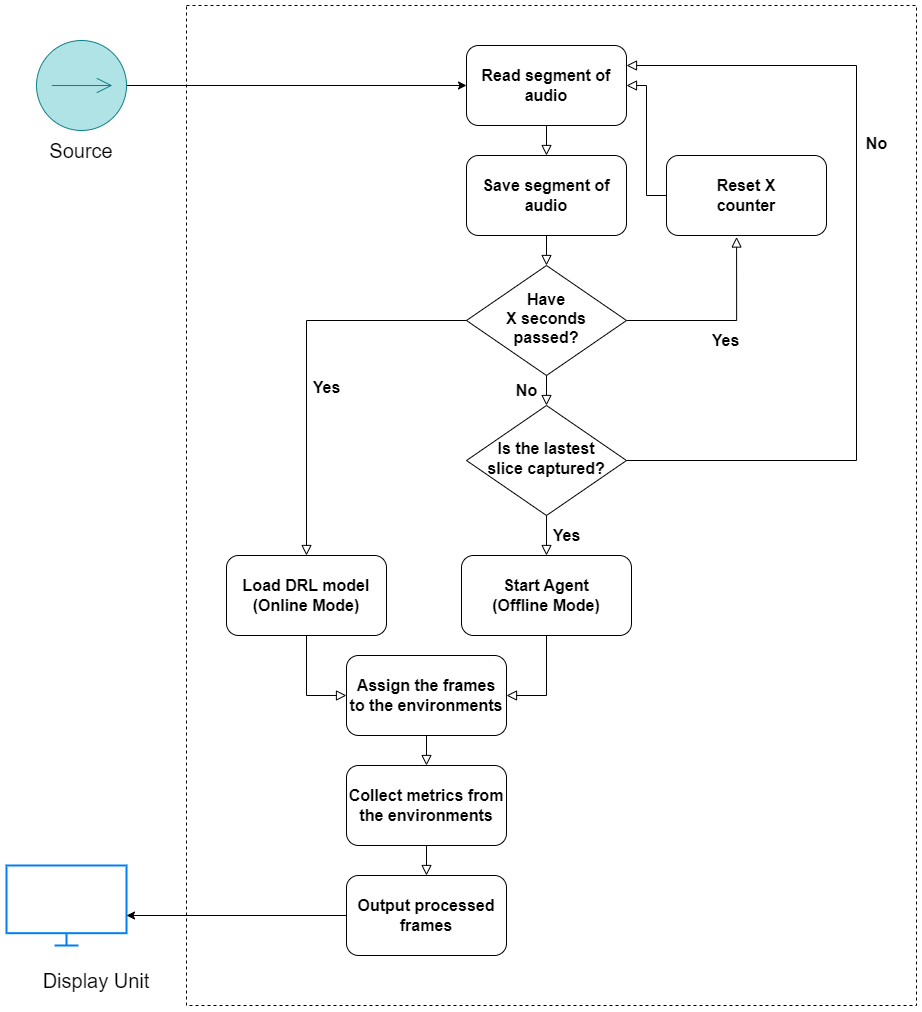

The diagram above was exported from draw.io. Its source (the exported page's mxGraphModel, read from the mxfile embedded in the PNG):
<mxGraphModel dx="2810" dy="2240" grid="1" gridSize="10" guides="1" tooltips="1" connect="1" arrows="1" fold="1" page="1" pageScale="1" pageWidth="850" pageHeight="1100" math="0" shadow="0">
  <root>
    <mxCell id="0" />
    <mxCell id="1" parent="0" />
    <mxCell id="aDZ645ws1fKtsJkADAar-1" value="" style="rounded=0;whiteSpace=wrap;html=1;dashed=1;" vertex="1" parent="1">
      <mxGeometry x="-200" y="-160" width="730" height="1000" as="geometry" />
    </mxCell>
    <mxCell id="aDZ645ws1fKtsJkADAar-2" value="" style="html=1;verticalLabelPosition=bottom;align=center;labelBackgroundColor=#ffffff;verticalAlign=top;strokeWidth=2;strokeColor=#0080F0;shadow=0;dashed=0;shape=mxgraph.ios7.icons.monitor;" vertex="1" parent="1">
      <mxGeometry x="-380" y="700" width="120" height="80" as="geometry" />
    </mxCell>
    <mxCell id="aDZ645ws1fKtsJkADAar-3" value="Read segment of audio" style="rounded=1;whiteSpace=wrap;html=1;fontSize=16;glass=0;strokeWidth=1;shadow=0;fontStyle=1" vertex="1" parent="1">
      <mxGeometry x="80" y="-120" width="160" height="80" as="geometry" />
    </mxCell>
    <mxCell id="aDZ645ws1fKtsJkADAar-4" value="" style="rounded=0;html=1;jettySize=auto;orthogonalLoop=1;fontSize=11;endArrow=block;endFill=0;endSize=8;strokeWidth=1;shadow=0;labelBackgroundColor=none;edgeStyle=orthogonalEdgeStyle;exitX=0.5;exitY=1;exitDx=0;exitDy=0;entryX=0.5;entryY=0;entryDx=0;entryDy=0;" edge="1" parent="1" source="aDZ645ws1fKtsJkADAar-3" target="aDZ645ws1fKtsJkADAar-5">
      <mxGeometry relative="1" as="geometry">
        <mxPoint x="184" y="230" as="sourcePoint" />
        <mxPoint x="160" y="20" as="targetPoint" />
      </mxGeometry>
    </mxCell>
    <mxCell id="aDZ645ws1fKtsJkADAar-5" value="Save segment of audio" style="rounded=1;whiteSpace=wrap;html=1;fontSize=16;glass=0;strokeWidth=1;shadow=0;fontStyle=1" vertex="1" parent="1">
      <mxGeometry x="80" y="-10" width="160" height="80" as="geometry" />
    </mxCell>
    <mxCell id="aDZ645ws1fKtsJkADAar-6" value="" style="rounded=0;html=1;jettySize=auto;orthogonalLoop=1;fontSize=11;endArrow=block;endFill=0;endSize=8;strokeWidth=1;shadow=0;labelBackgroundColor=none;edgeStyle=orthogonalEdgeStyle;exitX=0.5;exitY=1;exitDx=0;exitDy=0;entryX=0.5;entryY=0;entryDx=0;entryDy=0;" edge="1" parent="1" source="aDZ645ws1fKtsJkADAar-5" target="aDZ645ws1fKtsJkADAar-7">
      <mxGeometry relative="1" as="geometry">
        <mxPoint x="170" y="-30" as="sourcePoint" />
        <mxPoint x="160" y="130" as="targetPoint" />
      </mxGeometry>
    </mxCell>
    <mxCell id="aDZ645ws1fKtsJkADAar-7" value="Have&lt;br style=&quot;border-color: var(--border-color); font-size: 16px;&quot;&gt;X seconds&lt;br style=&quot;border-color: var(--border-color); font-size: 16px;&quot;&gt;passed?" style="rhombus;whiteSpace=wrap;html=1;shadow=0;fontFamily=Helvetica;fontSize=16;align=center;strokeWidth=1;spacing=6;spacingTop=-4;fontStyle=1" vertex="1" parent="1">
      <mxGeometry x="80" y="100" width="160" height="110" as="geometry" />
    </mxCell>
    <mxCell id="aDZ645ws1fKtsJkADAar-8" value="&lt;font style=&quot;font-size: 16px;&quot;&gt;&lt;b&gt;No&lt;/b&gt;&lt;/font&gt;" style="edgeStyle=orthogonalEdgeStyle;rounded=0;html=1;jettySize=auto;orthogonalLoop=1;fontSize=11;endArrow=block;endFill=0;endSize=8;strokeWidth=1;shadow=0;labelBackgroundColor=none;exitX=0.5;exitY=1;exitDx=0;exitDy=0;entryX=0.5;entryY=0;entryDx=0;entryDy=0;" edge="1" parent="1" source="aDZ645ws1fKtsJkADAar-7" target="aDZ645ws1fKtsJkADAar-9">
      <mxGeometry x="0.0062" y="-20" relative="1" as="geometry">
        <mxPoint y="-1" as="offset" />
        <mxPoint x="250" y="420" as="sourcePoint" />
        <mxPoint x="180" y="350" as="targetPoint" />
        <Array as="points" />
      </mxGeometry>
    </mxCell>
    <mxCell id="aDZ645ws1fKtsJkADAar-9" value="Is the lastest&lt;br&gt;slice captured?" style="rhombus;whiteSpace=wrap;html=1;shadow=0;fontFamily=Helvetica;fontSize=16;align=center;strokeWidth=1;spacing=6;spacingTop=-4;fontStyle=1" vertex="1" parent="1">
      <mxGeometry x="80" y="240" width="160" height="110" as="geometry" />
    </mxCell>
    <mxCell id="aDZ645ws1fKtsJkADAar-10" value="&lt;font style=&quot;font-size: 16px;&quot;&gt;&lt;b&gt;Yes&lt;/b&gt;&lt;/font&gt;" style="edgeStyle=orthogonalEdgeStyle;rounded=0;html=1;jettySize=auto;orthogonalLoop=1;fontSize=11;endArrow=block;endFill=0;endSize=8;strokeWidth=1;shadow=0;labelBackgroundColor=none;exitX=1;exitY=0.5;exitDx=0;exitDy=0;entryX=0.438;entryY=1.019;entryDx=0;entryDy=0;entryPerimeter=0;" edge="1" parent="1" source="aDZ645ws1fKtsJkADAar-7" target="aDZ645ws1fKtsJkADAar-25">
      <mxGeometry x="0.0164" y="-20" relative="1" as="geometry">
        <mxPoint as="offset" />
        <mxPoint x="390" y="330" as="sourcePoint" />
        <mxPoint x="340" y="-10" as="targetPoint" />
        <Array as="points">
          <mxPoint x="350" y="155" />
        </Array>
      </mxGeometry>
    </mxCell>
    <mxCell id="aDZ645ws1fKtsJkADAar-11" value="&lt;font style=&quot;font-size: 16px;&quot;&gt;&lt;b&gt;Yes&lt;/b&gt;&lt;/font&gt;" style="edgeStyle=orthogonalEdgeStyle;rounded=0;html=1;jettySize=auto;orthogonalLoop=1;fontSize=11;endArrow=block;endFill=0;endSize=8;strokeWidth=1;shadow=0;labelBackgroundColor=none;exitX=0;exitY=0.5;exitDx=0;exitDy=0;entryX=0.5;entryY=0;entryDx=0;entryDy=0;" edge="1" parent="1" source="aDZ645ws1fKtsJkADAar-7" target="aDZ645ws1fKtsJkADAar-12">
      <mxGeometry x="0.1529" y="20" relative="1" as="geometry">
        <mxPoint as="offset" />
        <mxPoint x="250" y="230" as="sourcePoint" />
        <mxPoint x="160" y="360" as="targetPoint" />
      </mxGeometry>
    </mxCell>
    <mxCell id="aDZ645ws1fKtsJkADAar-12" value="Load DRL model&lt;br style=&quot;font-size: 16px;&quot;&gt;(Online Mode)" style="rounded=1;whiteSpace=wrap;html=1;fontSize=16;glass=0;strokeWidth=1;shadow=0;fontStyle=1" vertex="1" parent="1">
      <mxGeometry x="-160" y="390" width="160" height="80" as="geometry" />
    </mxCell>
    <mxCell id="aDZ645ws1fKtsJkADAar-13" value="" style="rounded=0;html=1;jettySize=auto;orthogonalLoop=1;fontSize=11;endArrow=block;endFill=0;endSize=8;strokeWidth=1;shadow=0;labelBackgroundColor=none;edgeStyle=orthogonalEdgeStyle;exitX=0.5;exitY=1;exitDx=0;exitDy=0;entryX=0;entryY=0.5;entryDx=0;entryDy=0;" edge="1" parent="1" source="aDZ645ws1fKtsJkADAar-12" target="aDZ645ws1fKtsJkADAar-14">
      <mxGeometry relative="1" as="geometry">
        <mxPoint x="170" y="290" as="sourcePoint" />
        <mxPoint x="160" y="480" as="targetPoint" />
      </mxGeometry>
    </mxCell>
    <mxCell id="aDZ645ws1fKtsJkADAar-14" value="Assign the frames to the environments" style="rounded=1;whiteSpace=wrap;html=1;fontSize=16;glass=0;strokeWidth=1;shadow=0;fontStyle=1" vertex="1" parent="1">
      <mxGeometry x="-40" y="490" width="160" height="80" as="geometry" />
    </mxCell>
    <mxCell id="aDZ645ws1fKtsJkADAar-15" value="" style="rounded=0;html=1;jettySize=auto;orthogonalLoop=1;fontSize=11;endArrow=block;endFill=0;endSize=8;strokeWidth=1;shadow=0;labelBackgroundColor=none;edgeStyle=orthogonalEdgeStyle;exitX=0.5;exitY=1;exitDx=0;exitDy=0;entryX=0.5;entryY=0;entryDx=0;entryDy=0;" edge="1" parent="1" source="aDZ645ws1fKtsJkADAar-14" target="aDZ645ws1fKtsJkADAar-24">
      <mxGeometry relative="1" as="geometry">
        <mxPoint x="170" y="630" as="sourcePoint" />
        <mxPoint x="170" y="830" as="targetPoint" />
      </mxGeometry>
    </mxCell>
    <mxCell id="aDZ645ws1fKtsJkADAar-16" value="&lt;font style=&quot;font-size: 16px;&quot;&gt;&lt;b&gt;Yes&lt;/b&gt;&lt;/font&gt;" style="edgeStyle=orthogonalEdgeStyle;rounded=0;html=1;jettySize=auto;orthogonalLoop=1;fontSize=11;endArrow=block;endFill=0;endSize=8;strokeWidth=1;shadow=0;labelBackgroundColor=none;exitX=0.5;exitY=1;exitDx=0;exitDy=0;entryX=0.5;entryY=0;entryDx=0;entryDy=0;" edge="1" parent="1" source="aDZ645ws1fKtsJkADAar-9" target="aDZ645ws1fKtsJkADAar-17">
      <mxGeometry y="20" relative="1" as="geometry">
        <mxPoint as="offset" />
        <mxPoint x="170" y="290" as="sourcePoint" />
        <mxPoint x="400" y="340" as="targetPoint" />
      </mxGeometry>
    </mxCell>
    <mxCell id="aDZ645ws1fKtsJkADAar-17" value="Start Agent&lt;br style=&quot;font-size: 16px;&quot;&gt;(Offline Mode)" style="rounded=1;whiteSpace=wrap;html=1;fontSize=16;glass=0;strokeWidth=1;shadow=0;fontStyle=1" vertex="1" parent="1">
      <mxGeometry x="75" y="390" width="170" height="80" as="geometry" />
    </mxCell>
    <mxCell id="aDZ645ws1fKtsJkADAar-18" value="" style="rounded=0;html=1;jettySize=auto;orthogonalLoop=1;fontSize=11;endArrow=block;endFill=0;endSize=8;strokeWidth=1;shadow=0;labelBackgroundColor=none;edgeStyle=orthogonalEdgeStyle;exitX=0.5;exitY=1;exitDx=0;exitDy=0;entryX=1;entryY=0.5;entryDx=0;entryDy=0;" edge="1" parent="1" source="aDZ645ws1fKtsJkADAar-17" target="aDZ645ws1fKtsJkADAar-14">
      <mxGeometry relative="1" as="geometry">
        <mxPoint x="170" y="560" as="sourcePoint" />
        <mxPoint x="170" y="640" as="targetPoint" />
      </mxGeometry>
    </mxCell>
    <mxCell id="aDZ645ws1fKtsJkADAar-19" value="" style="endArrow=classic;html=1;rounded=0;exitX=1;exitY=0.5;exitDx=0;exitDy=0;entryX=0;entryY=0.5;entryDx=0;entryDy=0;exitPerimeter=0;" edge="1" parent="1" target="aDZ645ws1fKtsJkADAar-3" source="aDZ645ws1fKtsJkADAar-27">
      <mxGeometry width="50" height="50" relative="1" as="geometry">
        <mxPoint x="-240" y="-80" as="sourcePoint" />
        <mxPoint x="-140" y="50" as="targetPoint" />
      </mxGeometry>
    </mxCell>
    <mxCell id="aDZ645ws1fKtsJkADAar-20" value="Output processed frames" style="rounded=1;whiteSpace=wrap;html=1;fontSize=16;glass=0;strokeWidth=1;shadow=0;fontStyle=1" vertex="1" parent="1">
      <mxGeometry x="-40" y="710" width="160" height="80" as="geometry" />
    </mxCell>
    <mxCell id="aDZ645ws1fKtsJkADAar-21" value="" style="rounded=0;html=1;jettySize=auto;orthogonalLoop=1;fontSize=11;endArrow=block;endFill=0;endSize=8;strokeWidth=1;shadow=0;labelBackgroundColor=none;edgeStyle=orthogonalEdgeStyle;exitX=0.5;exitY=1;exitDx=0;exitDy=0;entryX=0.5;entryY=0;entryDx=0;entryDy=0;" edge="1" parent="1" source="aDZ645ws1fKtsJkADAar-24" target="aDZ645ws1fKtsJkADAar-20">
      <mxGeometry relative="1" as="geometry">
        <mxPoint x="310" y="800" as="sourcePoint" />
        <mxPoint x="310" y="880" as="targetPoint" />
      </mxGeometry>
    </mxCell>
    <mxCell id="aDZ645ws1fKtsJkADAar-22" value="&lt;font style=&quot;font-size: 16px;&quot;&gt;&lt;b&gt;No&lt;/b&gt;&lt;/font&gt;" style="edgeStyle=orthogonalEdgeStyle;rounded=0;html=1;jettySize=auto;orthogonalLoop=1;fontSize=11;endArrow=block;endFill=0;endSize=8;strokeWidth=1;shadow=0;labelBackgroundColor=none;exitX=1;exitY=0.5;exitDx=0;exitDy=0;entryX=1;entryY=0.25;entryDx=0;entryDy=0;" edge="1" parent="1" source="aDZ645ws1fKtsJkADAar-9" target="aDZ645ws1fKtsJkADAar-3">
      <mxGeometry x="0.2783" y="-20" relative="1" as="geometry">
        <mxPoint as="offset" />
        <mxPoint x="590" y="365" as="sourcePoint" />
        <mxPoint x="470" y="-210" as="targetPoint" />
        <Array as="points">
          <mxPoint x="470" y="295" />
          <mxPoint x="470" y="-100" />
        </Array>
      </mxGeometry>
    </mxCell>
    <mxCell id="aDZ645ws1fKtsJkADAar-23" value="" style="endArrow=classic;html=1;rounded=0;exitX=0;exitY=0.5;exitDx=0;exitDy=0;" edge="1" parent="1" source="aDZ645ws1fKtsJkADAar-20">
      <mxGeometry width="50" height="50" relative="1" as="geometry">
        <mxPoint x="-50" y="959.66" as="sourcePoint" />
        <mxPoint x="-260" y="750" as="targetPoint" />
        <Array as="points" />
      </mxGeometry>
    </mxCell>
    <mxCell id="aDZ645ws1fKtsJkADAar-24" value="Collect metrics from the environments" style="rounded=1;whiteSpace=wrap;html=1;fontSize=16;glass=0;strokeWidth=1;shadow=0;fontStyle=1" vertex="1" parent="1">
      <mxGeometry x="-40" y="600" width="160" height="80" as="geometry" />
    </mxCell>
    <mxCell id="aDZ645ws1fKtsJkADAar-25" value="Reset X&lt;br&gt;counter" style="rounded=1;whiteSpace=wrap;html=1;fontSize=16;glass=0;strokeWidth=1;shadow=0;fontStyle=1" vertex="1" parent="1">
      <mxGeometry x="280" y="-10" width="160" height="80" as="geometry" />
    </mxCell>
    <mxCell id="aDZ645ws1fKtsJkADAar-26" value="" style="rounded=0;html=1;jettySize=auto;orthogonalLoop=1;fontSize=11;endArrow=block;endFill=0;endSize=8;strokeWidth=1;shadow=0;labelBackgroundColor=none;edgeStyle=orthogonalEdgeStyle;exitX=0;exitY=0.5;exitDx=0;exitDy=0;entryX=1;entryY=0.5;entryDx=0;entryDy=0;" edge="1" parent="1" source="aDZ645ws1fKtsJkADAar-25" target="aDZ645ws1fKtsJkADAar-3">
      <mxGeometry relative="1" as="geometry">
        <mxPoint x="170" y="-30" as="sourcePoint" />
        <mxPoint x="170" as="targetPoint" />
      </mxGeometry>
    </mxCell>
    <mxCell id="aDZ645ws1fKtsJkADAar-27" value="" style="pointerEvents=1;verticalLabelPosition=bottom;shadow=0;dashed=0;align=center;html=1;verticalAlign=top;shape=mxgraph.electrical.signal_sources.source;aspect=fixed;points=[[0.5,0,0],[1,0.5,0],[0.5,1,0],[0,0.5,0]];elSignalType=dc1;fillColor=#b0e3e6;strokeColor=#0e8088;" vertex="1" parent="1">
      <mxGeometry x="-350" y="-125" width="90" height="90" as="geometry" />
    </mxCell>
    <mxCell id="aDZ645ws1fKtsJkADAar-28" value="Source" style="text;html=1;strokeColor=none;fillColor=none;align=center;verticalAlign=middle;whiteSpace=wrap;rounded=0;fontSize=20;" vertex="1" parent="1">
      <mxGeometry x="-365" y="-30" width="120" height="30" as="geometry" />
    </mxCell>
    <mxCell id="aDZ645ws1fKtsJkADAar-29" value="Display Unit" style="text;html=1;strokeColor=none;fillColor=none;align=center;verticalAlign=middle;whiteSpace=wrap;rounded=0;fontSize=20;" vertex="1" parent="1">
      <mxGeometry x="-350" y="800" width="120" height="30" as="geometry" />
    </mxCell>
  </root>
</mxGraphModel>